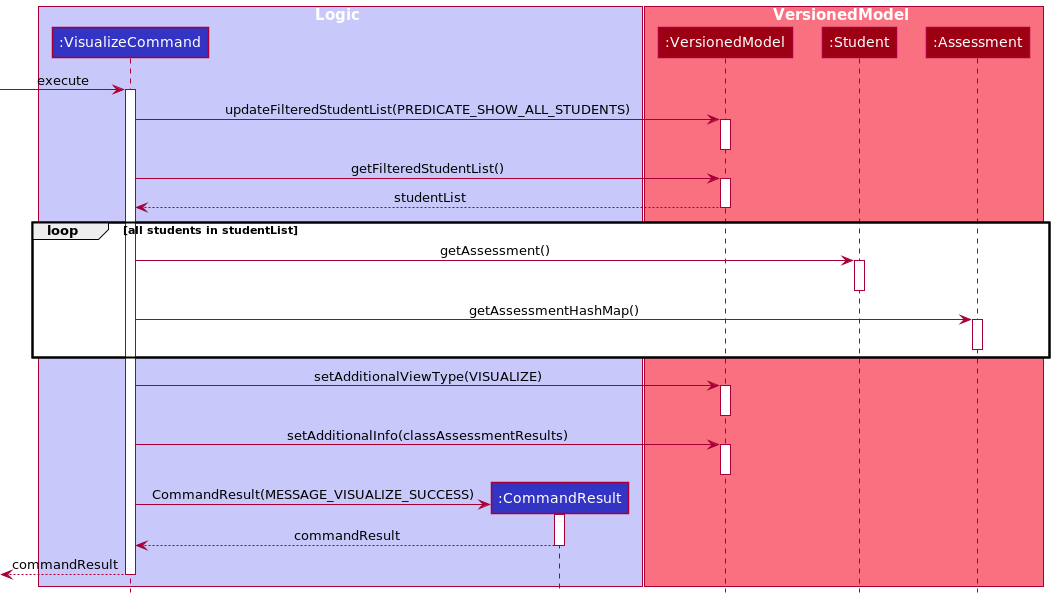

The diagram above was rendered by PlantUML. Its source (embedded in the PNG):
@startuml
!include ../../../style.puml

box Logic LOGIC_COLOR_T1
Participant ":VisualizeCommand" as vc LOGIC_COLOR
Participant ":CommandResult" as result LOGIC_COLOR
end box

box VersionedModel MODEL_COLOR_T1
Participant ":VersionedModel" as mm MODEL_COLOR
Participant ":Student" as st MODEL_COLOR
Participant ":Assessment" as as MODEL_COLOR
end box

-> vc ++ :execute
vc -> mm ++ :updateFilteredStudentList(PREDICATE_SHOW_ALL_STUDENTS)
deactivate
vc -> mm ++ :getFilteredStudentList()
return studentList
loop all students in studentList
    vc -> st ++ :getAssessment()
    deactivate
    vc -> as ++ :getAssessmentHashMap()
    deactivate
end

vc -> mm ++ :setAdditionalViewType(VISUALIZE)
deactivate
vc -> mm ++ :setAdditionalInfo(classAssessmentResults)
deactivate

create result
vc -> result ++ :CommandResult(MESSAGE_VISUALIZE_SUCCESS)
return commandResult
return commandResult
@enduml